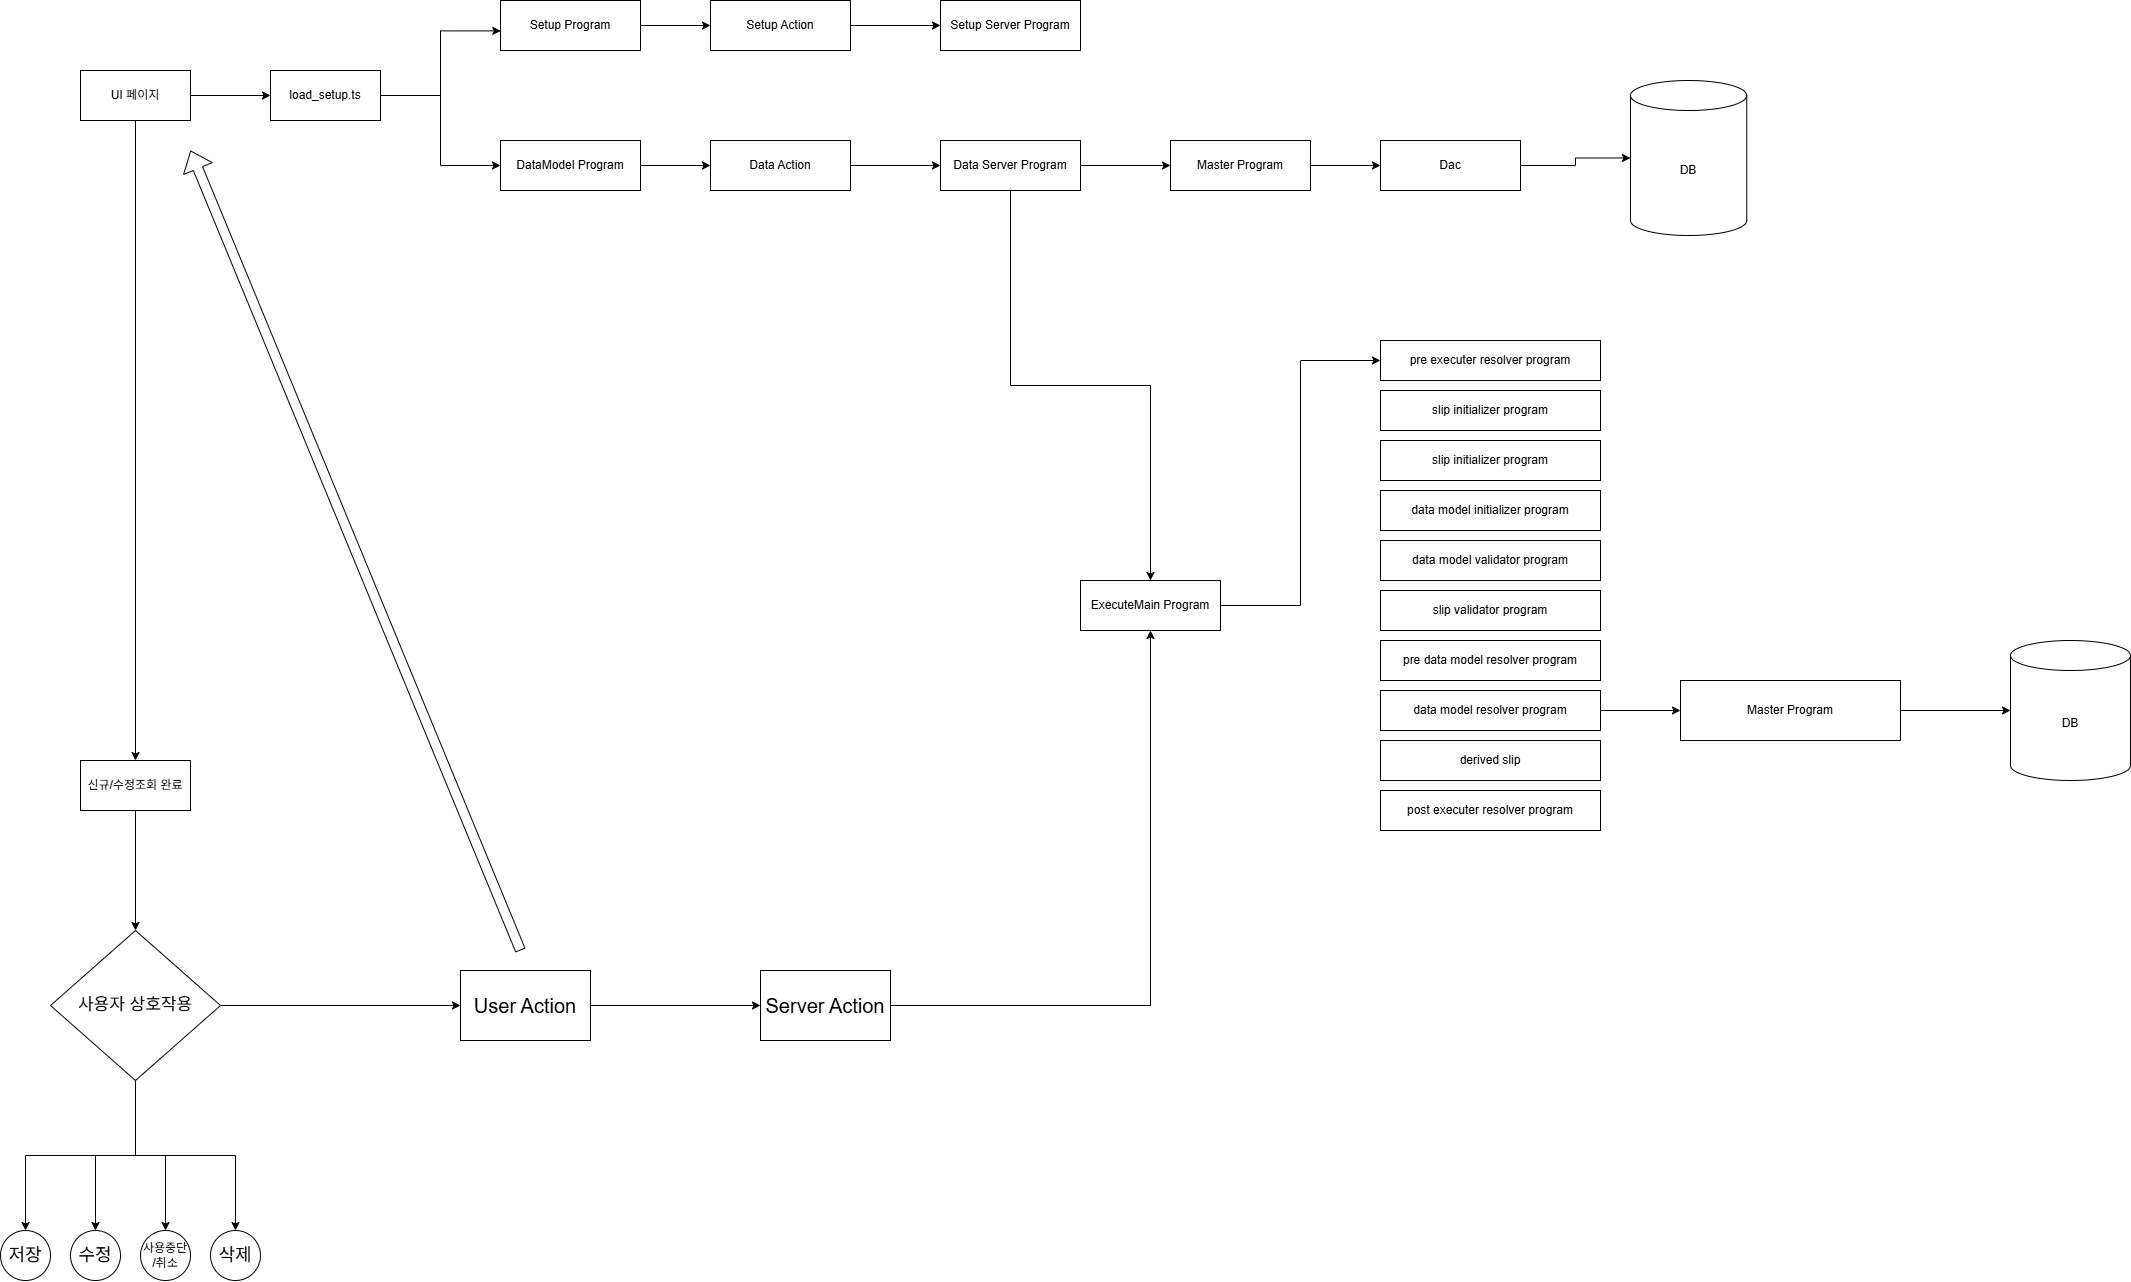

The diagram above was exported from draw.io. Its source (the exported page's mxGraphModel, read from the mxfile embedded in the PNG):
<mxGraphModel dx="2886" dy="1049" grid="1" gridSize="10" guides="1" tooltips="1" connect="1" arrows="1" fold="1" page="1" pageScale="1" pageWidth="827" pageHeight="1169" math="0" shadow="0">
  <root>
    <mxCell id="0" />
    <mxCell id="1" parent="0" />
    <mxCell id="tCaaKolNOavLNaVXJSSD-3" style="edgeStyle=orthogonalEdgeStyle;rounded=0;orthogonalLoop=1;jettySize=auto;html=1;entryX=0;entryY=0.5;entryDx=0;entryDy=0;" edge="1" parent="1" source="tCaaKolNOavLNaVXJSSD-1" target="tCaaKolNOavLNaVXJSSD-2">
      <mxGeometry relative="1" as="geometry" />
    </mxCell>
    <mxCell id="tCaaKolNOavLNaVXJSSD-13" style="edgeStyle=orthogonalEdgeStyle;rounded=0;orthogonalLoop=1;jettySize=auto;html=1;entryX=0.5;entryY=0;entryDx=0;entryDy=0;" edge="1" parent="1" source="tCaaKolNOavLNaVXJSSD-1" target="tCaaKolNOavLNaVXJSSD-5">
      <mxGeometry relative="1" as="geometry" />
    </mxCell>
    <mxCell id="tCaaKolNOavLNaVXJSSD-1" value="UI 페이지" style="html=1;whiteSpace=wrap;" vertex="1" parent="1">
      <mxGeometry x="30" y="390" width="110" height="50" as="geometry" />
    </mxCell>
    <mxCell id="tCaaKolNOavLNaVXJSSD-8" style="edgeStyle=orthogonalEdgeStyle;rounded=0;orthogonalLoop=1;jettySize=auto;html=1;entryX=0;entryY=0.5;entryDx=0;entryDy=0;" edge="1" parent="1" source="tCaaKolNOavLNaVXJSSD-2" target="tCaaKolNOavLNaVXJSSD-6">
      <mxGeometry relative="1" as="geometry" />
    </mxCell>
    <mxCell id="tCaaKolNOavLNaVXJSSD-2" value="load_setup.ts" style="html=1;whiteSpace=wrap;" vertex="1" parent="1">
      <mxGeometry x="220" y="390" width="110" height="50" as="geometry" />
    </mxCell>
    <mxCell id="tCaaKolNOavLNaVXJSSD-10" style="edgeStyle=orthogonalEdgeStyle;rounded=0;orthogonalLoop=1;jettySize=auto;html=1;entryX=0;entryY=0.5;entryDx=0;entryDy=0;" edge="1" parent="1" source="tCaaKolNOavLNaVXJSSD-4" target="tCaaKolNOavLNaVXJSSD-9">
      <mxGeometry relative="1" as="geometry" />
    </mxCell>
    <mxCell id="tCaaKolNOavLNaVXJSSD-4" value="Setup Program" style="html=1;whiteSpace=wrap;" vertex="1" parent="1">
      <mxGeometry x="450" y="320" width="140" height="50" as="geometry" />
    </mxCell>
    <mxCell id="tCaaKolNOavLNaVXJSSD-46" style="edgeStyle=orthogonalEdgeStyle;rounded=0;orthogonalLoop=1;jettySize=auto;html=1;entryX=0.5;entryY=0;entryDx=0;entryDy=0;" edge="1" parent="1" source="tCaaKolNOavLNaVXJSSD-5" target="tCaaKolNOavLNaVXJSSD-45">
      <mxGeometry relative="1" as="geometry" />
    </mxCell>
    <mxCell id="tCaaKolNOavLNaVXJSSD-5" value="신규/수정조회 완료" style="html=1;whiteSpace=wrap;" vertex="1" parent="1">
      <mxGeometry x="30" y="1080" width="110" height="50" as="geometry" />
    </mxCell>
    <mxCell id="tCaaKolNOavLNaVXJSSD-12" style="edgeStyle=orthogonalEdgeStyle;rounded=0;orthogonalLoop=1;jettySize=auto;html=1;entryX=0;entryY=0.5;entryDx=0;entryDy=0;" edge="1" parent="1" source="tCaaKolNOavLNaVXJSSD-6" target="tCaaKolNOavLNaVXJSSD-11">
      <mxGeometry relative="1" as="geometry" />
    </mxCell>
    <mxCell id="tCaaKolNOavLNaVXJSSD-6" value="DataModel Program" style="html=1;whiteSpace=wrap;" vertex="1" parent="1">
      <mxGeometry x="450" y="460" width="140" height="50" as="geometry" />
    </mxCell>
    <mxCell id="tCaaKolNOavLNaVXJSSD-7" style="edgeStyle=orthogonalEdgeStyle;rounded=0;orthogonalLoop=1;jettySize=auto;html=1;entryX=0.002;entryY=0.608;entryDx=0;entryDy=0;entryPerimeter=0;" edge="1" parent="1" source="tCaaKolNOavLNaVXJSSD-2" target="tCaaKolNOavLNaVXJSSD-4">
      <mxGeometry relative="1" as="geometry" />
    </mxCell>
    <mxCell id="tCaaKolNOavLNaVXJSSD-16" style="edgeStyle=orthogonalEdgeStyle;rounded=0;orthogonalLoop=1;jettySize=auto;html=1;entryX=0;entryY=0.5;entryDx=0;entryDy=0;" edge="1" parent="1" source="tCaaKolNOavLNaVXJSSD-9" target="tCaaKolNOavLNaVXJSSD-14">
      <mxGeometry relative="1" as="geometry" />
    </mxCell>
    <mxCell id="tCaaKolNOavLNaVXJSSD-9" value="Setup Action" style="html=1;whiteSpace=wrap;" vertex="1" parent="1">
      <mxGeometry x="660" y="320" width="140" height="50" as="geometry" />
    </mxCell>
    <mxCell id="tCaaKolNOavLNaVXJSSD-19" style="edgeStyle=orthogonalEdgeStyle;rounded=0;orthogonalLoop=1;jettySize=auto;html=1;entryX=0;entryY=0.5;entryDx=0;entryDy=0;" edge="1" parent="1" source="tCaaKolNOavLNaVXJSSD-11" target="tCaaKolNOavLNaVXJSSD-15">
      <mxGeometry relative="1" as="geometry" />
    </mxCell>
    <mxCell id="tCaaKolNOavLNaVXJSSD-11" value="Data Action" style="html=1;whiteSpace=wrap;" vertex="1" parent="1">
      <mxGeometry x="660" y="460" width="140" height="50" as="geometry" />
    </mxCell>
    <mxCell id="tCaaKolNOavLNaVXJSSD-14" value="Setup Server Program" style="html=1;whiteSpace=wrap;" vertex="1" parent="1">
      <mxGeometry x="890" y="320" width="140" height="50" as="geometry" />
    </mxCell>
    <mxCell id="tCaaKolNOavLNaVXJSSD-21" value="" style="edgeStyle=orthogonalEdgeStyle;rounded=0;orthogonalLoop=1;jettySize=auto;html=1;" edge="1" parent="1" source="tCaaKolNOavLNaVXJSSD-15" target="tCaaKolNOavLNaVXJSSD-20">
      <mxGeometry relative="1" as="geometry" />
    </mxCell>
    <mxCell id="tCaaKolNOavLNaVXJSSD-23" style="edgeStyle=orthogonalEdgeStyle;rounded=0;orthogonalLoop=1;jettySize=auto;html=1;entryX=0;entryY=0.5;entryDx=0;entryDy=0;" edge="1" parent="1" source="tCaaKolNOavLNaVXJSSD-15" target="tCaaKolNOavLNaVXJSSD-22">
      <mxGeometry relative="1" as="geometry" />
    </mxCell>
    <mxCell id="tCaaKolNOavLNaVXJSSD-15" value="Data Server Program" style="html=1;whiteSpace=wrap;" vertex="1" parent="1">
      <mxGeometry x="890" y="460" width="140" height="50" as="geometry" />
    </mxCell>
    <mxCell id="tCaaKolNOavLNaVXJSSD-25" style="edgeStyle=orthogonalEdgeStyle;rounded=0;orthogonalLoop=1;jettySize=auto;html=1;entryX=0;entryY=0.5;entryDx=0;entryDy=0;" edge="1" parent="1" source="tCaaKolNOavLNaVXJSSD-20" target="tCaaKolNOavLNaVXJSSD-24">
      <mxGeometry relative="1" as="geometry" />
    </mxCell>
    <mxCell id="tCaaKolNOavLNaVXJSSD-20" value="ExecuteMain Program" style="html=1;whiteSpace=wrap;" vertex="1" parent="1">
      <mxGeometry x="1030" y="900" width="140" height="50" as="geometry" />
    </mxCell>
    <mxCell id="tCaaKolNOavLNaVXJSSD-40" style="edgeStyle=orthogonalEdgeStyle;rounded=0;orthogonalLoop=1;jettySize=auto;html=1;entryX=0;entryY=0.5;entryDx=0;entryDy=0;" edge="1" parent="1" source="tCaaKolNOavLNaVXJSSD-22" target="tCaaKolNOavLNaVXJSSD-39">
      <mxGeometry relative="1" as="geometry" />
    </mxCell>
    <mxCell id="tCaaKolNOavLNaVXJSSD-22" value="Master Program" style="html=1;whiteSpace=wrap;" vertex="1" parent="1">
      <mxGeometry x="1120" y="460" width="140" height="50" as="geometry" />
    </mxCell>
    <mxCell id="tCaaKolNOavLNaVXJSSD-24" value="pre executer resolver program" style="html=1;whiteSpace=wrap;" vertex="1" parent="1">
      <mxGeometry x="1330" y="660" width="220" height="40" as="geometry" />
    </mxCell>
    <mxCell id="tCaaKolNOavLNaVXJSSD-26" value="slip initializer program" style="html=1;whiteSpace=wrap;align=center;" vertex="1" parent="1">
      <mxGeometry x="1330" y="710" width="220" height="40" as="geometry" />
    </mxCell>
    <mxCell id="tCaaKolNOavLNaVXJSSD-27" value="slip initializer program" style="html=1;whiteSpace=wrap;align=center;" vertex="1" parent="1">
      <mxGeometry x="1330" y="760" width="220" height="40" as="geometry" />
    </mxCell>
    <mxCell id="tCaaKolNOavLNaVXJSSD-28" value="data model initializer program" style="html=1;whiteSpace=wrap;align=center;" vertex="1" parent="1">
      <mxGeometry x="1330" y="810" width="220" height="40" as="geometry" />
    </mxCell>
    <mxCell id="tCaaKolNOavLNaVXJSSD-30" value="data model validator program" style="html=1;whiteSpace=wrap;align=center;" vertex="1" parent="1">
      <mxGeometry x="1330" y="860" width="220" height="40" as="geometry" />
    </mxCell>
    <mxCell id="tCaaKolNOavLNaVXJSSD-31" value="slip validator program" style="html=1;whiteSpace=wrap;align=center;" vertex="1" parent="1">
      <mxGeometry x="1330" y="910" width="220" height="40" as="geometry" />
    </mxCell>
    <mxCell id="tCaaKolNOavLNaVXJSSD-32" value="pre data model resolver program" style="html=1;whiteSpace=wrap;align=center;" vertex="1" parent="1">
      <mxGeometry x="1330" y="960" width="220" height="40" as="geometry" />
    </mxCell>
    <mxCell id="tCaaKolNOavLNaVXJSSD-37" style="edgeStyle=orthogonalEdgeStyle;rounded=0;orthogonalLoop=1;jettySize=auto;html=1;entryX=0;entryY=0.5;entryDx=0;entryDy=0;" edge="1" parent="1" source="tCaaKolNOavLNaVXJSSD-33" target="tCaaKolNOavLNaVXJSSD-36">
      <mxGeometry relative="1" as="geometry" />
    </mxCell>
    <mxCell id="tCaaKolNOavLNaVXJSSD-33" value="data model resolver program" style="html=1;whiteSpace=wrap;align=center;" vertex="1" parent="1">
      <mxGeometry x="1330" y="1010" width="220" height="40" as="geometry" />
    </mxCell>
    <mxCell id="tCaaKolNOavLNaVXJSSD-34" value="derived slip" style="html=1;whiteSpace=wrap;align=center;" vertex="1" parent="1">
      <mxGeometry x="1330" y="1060" width="220" height="40" as="geometry" />
    </mxCell>
    <mxCell id="tCaaKolNOavLNaVXJSSD-35" value="post executer resolver program" style="html=1;whiteSpace=wrap;align=center;" vertex="1" parent="1">
      <mxGeometry x="1330" y="1110" width="220" height="40" as="geometry" />
    </mxCell>
    <mxCell id="tCaaKolNOavLNaVXJSSD-36" value="Master Program" style="html=1;whiteSpace=wrap;align=center;" vertex="1" parent="1">
      <mxGeometry x="1630" y="1000" width="220" height="60" as="geometry" />
    </mxCell>
    <mxCell id="tCaaKolNOavLNaVXJSSD-38" value="DB" style="shape=cylinder3;whiteSpace=wrap;html=1;boundedLbl=1;backgroundOutline=1;size=15;" vertex="1" parent="1">
      <mxGeometry x="1580" y="400" width="116.25" height="155" as="geometry" />
    </mxCell>
    <mxCell id="tCaaKolNOavLNaVXJSSD-39" value="Dac" style="html=1;whiteSpace=wrap;" vertex="1" parent="1">
      <mxGeometry x="1330" y="460" width="140" height="50" as="geometry" />
    </mxCell>
    <mxCell id="tCaaKolNOavLNaVXJSSD-41" style="edgeStyle=orthogonalEdgeStyle;rounded=0;orthogonalLoop=1;jettySize=auto;html=1;entryX=0;entryY=0.5;entryDx=0;entryDy=0;entryPerimeter=0;" edge="1" parent="1" source="tCaaKolNOavLNaVXJSSD-39" target="tCaaKolNOavLNaVXJSSD-38">
      <mxGeometry relative="1" as="geometry" />
    </mxCell>
    <mxCell id="tCaaKolNOavLNaVXJSSD-42" value="DB" style="shape=cylinder3;whiteSpace=wrap;html=1;boundedLbl=1;backgroundOutline=1;size=15;" vertex="1" parent="1">
      <mxGeometry x="1960" y="960" width="120" height="140" as="geometry" />
    </mxCell>
    <mxCell id="tCaaKolNOavLNaVXJSSD-43" style="edgeStyle=orthogonalEdgeStyle;rounded=0;orthogonalLoop=1;jettySize=auto;html=1;entryX=0;entryY=0.5;entryDx=0;entryDy=0;entryPerimeter=0;" edge="1" parent="1" source="tCaaKolNOavLNaVXJSSD-36" target="tCaaKolNOavLNaVXJSSD-42">
      <mxGeometry relative="1" as="geometry" />
    </mxCell>
    <mxCell id="tCaaKolNOavLNaVXJSSD-54" style="edgeStyle=orthogonalEdgeStyle;rounded=0;orthogonalLoop=1;jettySize=auto;html=1;" edge="1" parent="1" source="tCaaKolNOavLNaVXJSSD-45" target="tCaaKolNOavLNaVXJSSD-47">
      <mxGeometry relative="1" as="geometry" />
    </mxCell>
    <mxCell id="tCaaKolNOavLNaVXJSSD-55" style="edgeStyle=orthogonalEdgeStyle;rounded=0;orthogonalLoop=1;jettySize=auto;html=1;entryX=0.5;entryY=0;entryDx=0;entryDy=0;" edge="1" parent="1" source="tCaaKolNOavLNaVXJSSD-45" target="tCaaKolNOavLNaVXJSSD-49">
      <mxGeometry relative="1" as="geometry" />
    </mxCell>
    <mxCell id="tCaaKolNOavLNaVXJSSD-57" style="edgeStyle=orthogonalEdgeStyle;rounded=0;orthogonalLoop=1;jettySize=auto;html=1;" edge="1" parent="1" source="tCaaKolNOavLNaVXJSSD-45" target="tCaaKolNOavLNaVXJSSD-51">
      <mxGeometry relative="1" as="geometry" />
    </mxCell>
    <mxCell id="tCaaKolNOavLNaVXJSSD-59" style="edgeStyle=orthogonalEdgeStyle;rounded=0;orthogonalLoop=1;jettySize=auto;html=1;entryX=0;entryY=0.5;entryDx=0;entryDy=0;" edge="1" parent="1" source="tCaaKolNOavLNaVXJSSD-45" target="tCaaKolNOavLNaVXJSSD-58">
      <mxGeometry relative="1" as="geometry" />
    </mxCell>
    <mxCell id="tCaaKolNOavLNaVXJSSD-66" value="" style="edgeStyle=orthogonalEdgeStyle;rounded=0;orthogonalLoop=1;jettySize=auto;html=1;" edge="1" parent="1" source="tCaaKolNOavLNaVXJSSD-45" target="tCaaKolNOavLNaVXJSSD-65">
      <mxGeometry relative="1" as="geometry" />
    </mxCell>
    <mxCell id="tCaaKolNOavLNaVXJSSD-45" value="사용자 상호작용" style="rhombus;whiteSpace=wrap;html=1;fontSize=17;" vertex="1" parent="1">
      <mxGeometry y="1250" width="170" height="150" as="geometry" />
    </mxCell>
    <mxCell id="tCaaKolNOavLNaVXJSSD-47" value="저장" style="ellipse;whiteSpace=wrap;html=1;aspect=fixed;fontSize=18;" vertex="1" parent="1">
      <mxGeometry x="-50" y="1550" width="50" height="50" as="geometry" />
    </mxCell>
    <mxCell id="tCaaKolNOavLNaVXJSSD-49" value="수정" style="ellipse;whiteSpace=wrap;html=1;aspect=fixed;fontSize=18;" vertex="1" parent="1">
      <mxGeometry x="20" y="1550" width="50" height="50" as="geometry" />
    </mxCell>
    <mxCell id="tCaaKolNOavLNaVXJSSD-51" value="삭제" style="ellipse;whiteSpace=wrap;html=1;aspect=fixed;fontSize=18;" vertex="1" parent="1">
      <mxGeometry x="160" y="1550" width="50" height="50" as="geometry" />
    </mxCell>
    <mxCell id="tCaaKolNOavLNaVXJSSD-71" style="edgeStyle=orthogonalEdgeStyle;rounded=0;orthogonalLoop=1;jettySize=auto;html=1;" edge="1" parent="1" source="tCaaKolNOavLNaVXJSSD-58" target="tCaaKolNOavLNaVXJSSD-70">
      <mxGeometry relative="1" as="geometry" />
    </mxCell>
    <mxCell id="tCaaKolNOavLNaVXJSSD-58" value="User Action" style="html=1;whiteSpace=wrap;fontSize=20;" vertex="1" parent="1">
      <mxGeometry x="410" y="1290" width="130" height="70" as="geometry" />
    </mxCell>
    <mxCell id="tCaaKolNOavLNaVXJSSD-65" value="사용중단&lt;div&gt;/&lt;span style=&quot;background-color: transparent; color: light-dark(rgb(0, 0, 0), rgb(255, 255, 255));&quot;&gt;취소&lt;/span&gt;&lt;/div&gt;" style="ellipse;whiteSpace=wrap;html=1;fontSize=12;" vertex="1" parent="1">
      <mxGeometry x="90" y="1550" width="50" height="50" as="geometry" />
    </mxCell>
    <mxCell id="tCaaKolNOavLNaVXJSSD-69" value="" style="shape=flexArrow;endArrow=classic;html=1;rounded=0;" edge="1" parent="1">
      <mxGeometry width="50" height="50" relative="1" as="geometry">
        <mxPoint x="470" y="1270" as="sourcePoint" />
        <mxPoint x="140" y="470" as="targetPoint" />
      </mxGeometry>
    </mxCell>
    <mxCell id="tCaaKolNOavLNaVXJSSD-72" style="edgeStyle=orthogonalEdgeStyle;rounded=0;orthogonalLoop=1;jettySize=auto;html=1;" edge="1" parent="1" source="tCaaKolNOavLNaVXJSSD-70" target="tCaaKolNOavLNaVXJSSD-20">
      <mxGeometry relative="1" as="geometry" />
    </mxCell>
    <mxCell id="tCaaKolNOavLNaVXJSSD-70" value="Server Action" style="html=1;whiteSpace=wrap;fontSize=20;" vertex="1" parent="1">
      <mxGeometry x="710" y="1290" width="130" height="70" as="geometry" />
    </mxCell>
  </root>
</mxGraphModel>